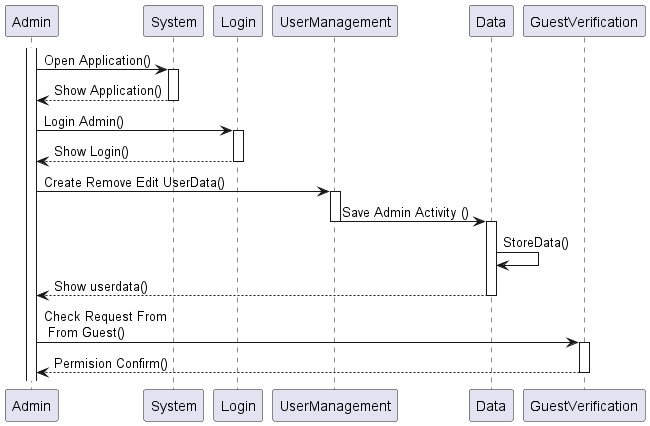

The diagram above was rendered by PlantUML. Its source (embedded in the PNG):
@startuml
activate Admin
Admin -> System : Open Application()
activate System
System --> Admin : Show Application()
deactivate System


Admin -> Login : Login Admin()
activate Login
Login --> Admin : Show Login()
deactivate Login



Admin -> UserManagement : Create Remove Edit UserData()
activate UserManagement
UserManagement -> Data :  Save Admin Activity ()
deactivate UserManagement
activate Data
Data -> Data : StoreData()
Data --> Admin : Show userdata()
deactivate Data

Admin -> GuestVerification : Check Request From \n From Guest()
activate GuestVerification
GuestVerification --> Admin : Permision Confirm()
deactivate GuestVerification











@enduml